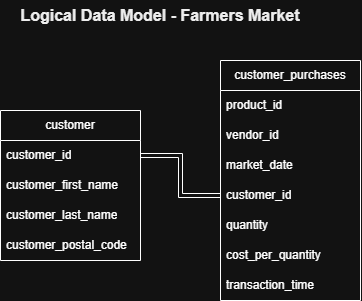

The diagram above was exported from draw.io. Its source (the exported page's mxGraphModel, read from the mxfile embedded in the PNG):
<mxGraphModel dx="717" dy="388" grid="1" gridSize="10" guides="1" tooltips="1" connect="1" arrows="1" fold="1" page="1" pageScale="1" pageWidth="827" pageHeight="1169" math="0" shadow="0">
  <root>
    <mxCell id="0" />
    <mxCell id="1" parent="0" />
    <mxCell id="JJPFGhI7hPjVOdk-Vgai-1" edge="1" parent="1" source="TSnI4m0dwEy0oGbyeGjE-5" style="rounded=0;orthogonalLoop=1;jettySize=auto;html=1;exitX=1;exitY=0.5;exitDx=0;exitDy=0;entryX=0;entryY=0.5;entryDx=0;entryDy=0;defaultLabelBackgroundColor=page;shape=link;edgeStyle=orthogonalEdgeStyle;" target="6j3jnUuN7FPabgryW55K-6">
      <mxGeometry relative="1" x="-0.0583" as="geometry" />
    </mxCell>
    <mxCell id="TSnI4m0dwEy0oGbyeGjE-4" parent="1" style="swimlane;fontStyle=0;childLayout=stackLayout;horizontal=1;startSize=30;horizontalStack=0;resizeParent=1;resizeParentMax=0;resizeLast=0;collapsible=1;marginBottom=0;whiteSpace=wrap;html=1;rounded=0;" value="customer" vertex="1">
      <mxGeometry height="150" width="140" x="70" y="160" as="geometry">
        <mxRectangle height="30" width="90" x="340" y="40" as="alternateBounds" />
      </mxGeometry>
    </mxCell>
    <mxCell id="TSnI4m0dwEy0oGbyeGjE-5" parent="TSnI4m0dwEy0oGbyeGjE-4" style="text;strokeColor=none;fillColor=none;align=left;verticalAlign=middle;spacingLeft=4;spacingRight=4;overflow=hidden;points=[[0,0.5],[1,0.5]];portConstraint=eastwest;rotatable=0;whiteSpace=wrap;html=1;rounded=0;" value="customer_id" vertex="1">
      <mxGeometry height="30" width="140" y="30" as="geometry" />
    </mxCell>
    <mxCell id="TSnI4m0dwEy0oGbyeGjE-6" parent="TSnI4m0dwEy0oGbyeGjE-4" style="text;strokeColor=none;fillColor=none;align=left;verticalAlign=middle;spacingLeft=4;spacingRight=4;overflow=hidden;points=[[0,0.5],[1,0.5]];portConstraint=eastwest;rotatable=0;whiteSpace=wrap;html=1;rounded=0;" value="customer_first_name" vertex="1">
      <mxGeometry height="30" width="140" y="60" as="geometry" />
    </mxCell>
    <mxCell id="TSnI4m0dwEy0oGbyeGjE-7" parent="TSnI4m0dwEy0oGbyeGjE-4" style="text;strokeColor=none;fillColor=none;align=left;verticalAlign=middle;spacingLeft=4;spacingRight=4;overflow=hidden;points=[[0,0.5],[1,0.5]];portConstraint=eastwest;rotatable=0;whiteSpace=wrap;html=1;rounded=0;" value="customer_last_name" vertex="1">
      <mxGeometry height="30" width="140" y="90" as="geometry" />
    </mxCell>
    <mxCell id="6j3jnUuN7FPabgryW55K-4" parent="TSnI4m0dwEy0oGbyeGjE-4" style="text;strokeColor=none;fillColor=none;align=left;verticalAlign=middle;spacingLeft=4;spacingRight=4;overflow=hidden;points=[[0,0.5],[1,0.5]];portConstraint=eastwest;rotatable=0;whiteSpace=wrap;html=1;rounded=0;" value="customer_postal_code" vertex="1">
      <mxGeometry height="30" width="140" y="120" as="geometry" />
    </mxCell>
    <mxCell id="TSnI4m0dwEy0oGbyeGjE-8" parent="1" style="swimlane;fontStyle=0;childLayout=stackLayout;horizontal=1;startSize=30;horizontalStack=0;resizeParent=1;resizeParentMax=0;resizeLast=0;collapsible=1;marginBottom=0;whiteSpace=wrap;html=1;rounded=0;" value="customer_purchases" vertex="1">
      <mxGeometry height="240" width="140" x="290" y="110" as="geometry" />
    </mxCell>
    <mxCell id="TSnI4m0dwEy0oGbyeGjE-9" parent="TSnI4m0dwEy0oGbyeGjE-8" style="text;strokeColor=none;fillColor=none;align=left;verticalAlign=middle;spacingLeft=4;spacingRight=4;overflow=hidden;points=[[0,0.5],[1,0.5]];portConstraint=eastwest;rotatable=0;whiteSpace=wrap;html=1;rounded=0;" value="product_id" vertex="1">
      <mxGeometry height="30" width="140" y="30" as="geometry" />
    </mxCell>
    <mxCell id="TSnI4m0dwEy0oGbyeGjE-10" parent="TSnI4m0dwEy0oGbyeGjE-8" style="text;strokeColor=none;fillColor=none;align=left;verticalAlign=middle;spacingLeft=4;spacingRight=4;overflow=hidden;points=[[0,0.5],[1,0.5]];portConstraint=eastwest;rotatable=0;whiteSpace=wrap;html=1;rounded=0;" value="vendor_id" vertex="1">
      <mxGeometry height="30" width="140" y="60" as="geometry" />
    </mxCell>
    <mxCell id="TSnI4m0dwEy0oGbyeGjE-11" parent="TSnI4m0dwEy0oGbyeGjE-8" style="text;strokeColor=none;fillColor=none;align=left;verticalAlign=middle;spacingLeft=4;spacingRight=4;overflow=hidden;points=[[0,0.5],[1,0.5]];portConstraint=eastwest;rotatable=0;whiteSpace=wrap;html=1;rounded=0;" value="market_date" vertex="1">
      <mxGeometry height="30" width="140" y="90" as="geometry" />
    </mxCell>
    <mxCell id="6j3jnUuN7FPabgryW55K-6" parent="TSnI4m0dwEy0oGbyeGjE-8" style="text;strokeColor=none;fillColor=none;align=left;verticalAlign=middle;spacingLeft=4;spacingRight=4;overflow=hidden;points=[[0,0.5],[1,0.5]];portConstraint=eastwest;rotatable=0;whiteSpace=wrap;html=1;rounded=0;" value="customer_id" vertex="1">
      <mxGeometry height="30" width="140" y="120" as="geometry" />
    </mxCell>
    <mxCell id="6j3jnUuN7FPabgryW55K-7" parent="TSnI4m0dwEy0oGbyeGjE-8" style="text;strokeColor=none;fillColor=none;align=left;verticalAlign=middle;spacingLeft=4;spacingRight=4;overflow=hidden;points=[[0,0.5],[1,0.5]];portConstraint=eastwest;rotatable=0;whiteSpace=wrap;html=1;rounded=0;" value="quantity" vertex="1">
      <mxGeometry height="30" width="140" y="150" as="geometry" />
    </mxCell>
    <mxCell id="6j3jnUuN7FPabgryW55K-8" parent="TSnI4m0dwEy0oGbyeGjE-8" style="text;strokeColor=none;fillColor=none;align=left;verticalAlign=middle;spacingLeft=4;spacingRight=4;overflow=hidden;points=[[0,0.5],[1,0.5]];portConstraint=eastwest;rotatable=0;whiteSpace=wrap;html=1;rounded=0;" value="cost_per_quantity" vertex="1">
      <mxGeometry height="30" width="140" y="180" as="geometry" />
    </mxCell>
    <mxCell id="6j3jnUuN7FPabgryW55K-9" parent="TSnI4m0dwEy0oGbyeGjE-8" style="text;strokeColor=none;fillColor=none;align=left;verticalAlign=middle;spacingLeft=4;spacingRight=4;overflow=hidden;points=[[0,0.5],[1,0.5]];portConstraint=eastwest;rotatable=0;whiteSpace=wrap;html=1;rounded=0;" value="transaction_time" vertex="1">
      <mxGeometry height="30" width="140" y="210" as="geometry" />
    </mxCell>
    <mxCell id="JJPFGhI7hPjVOdk-Vgai-3" parent="1" style="text;html=1;whiteSpace=wrap;strokeColor=none;fillColor=none;align=center;verticalAlign=middle;rounded=0;autosize=1;resizable=0;" value="&lt;span id=&quot;docs-internal-guid-29d4ba8a-7fff-cba7-2a5f-c39d9acfcfe7&quot;&gt;&lt;span style=&quot;font-size: 12pt; font-family: Arial, sans-serif; color: rgb(0, 0, 0); background-color: transparent; font-weight: 700; font-variant: normal; vertical-align: baseline; white-space: pre-wrap;&quot;&gt;Logical Data Model - Farmers Market&lt;/span&gt;&lt;/span&gt;" vertex="1">
      <mxGeometry height="30" width="300" x="80" y="50" as="geometry" />
    </mxCell>
  </root>
</mxGraphModel>